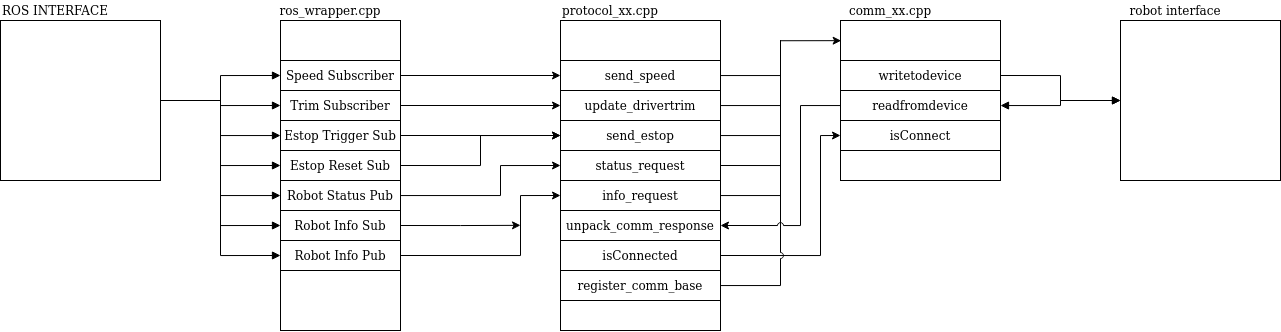

The diagram above was exported from draw.io. Its source (the exported page's mxGraphModel, read from the mxfile embedded in the PNG):
<mxGraphModel dx="1594" dy="940" grid="1" gridSize="10" guides="1" tooltips="1" connect="1" arrows="1" fold="1" page="1" pageScale="1" pageWidth="850" pageHeight="1100" math="0" shadow="0">
  <root>
    <mxCell id="0" />
    <mxCell id="1" parent="0" />
    <mxCell id="AwULGlRblWYRtovgUddC-18" value="" style="rounded=0;whiteSpace=wrap;html=1;" vertex="1" parent="1">
      <mxGeometry x="760" y="60" width="160" height="310" as="geometry" />
    </mxCell>
    <mxCell id="AwULGlRblWYRtovgUddC-1" value="" style="rounded=0;whiteSpace=wrap;html=1;" vertex="1" parent="1">
      <mxGeometry x="480" y="60" width="120" height="310" as="geometry" />
    </mxCell>
    <mxCell id="AwULGlRblWYRtovgUddC-2" value="&lt;div&gt;ros_wrapper.cpp&lt;/div&gt;" style="text;html=1;strokeColor=none;fillColor=none;align=center;verticalAlign=middle;whiteSpace=wrap;rounded=0;" vertex="1" parent="1">
      <mxGeometry x="510" y="40" width="40" height="20" as="geometry" />
    </mxCell>
    <mxCell id="AwULGlRblWYRtovgUddC-3" value="Speed Subscriber" style="rounded=0;whiteSpace=wrap;html=1;" vertex="1" parent="1">
      <mxGeometry x="480" y="100" width="120" height="30" as="geometry" />
    </mxCell>
    <mxCell id="AwULGlRblWYRtovgUddC-25" style="edgeStyle=orthogonalEdgeStyle;rounded=0;orthogonalLoop=1;jettySize=auto;html=1;exitX=1;exitY=0.5;exitDx=0;exitDy=0;entryX=0;entryY=0.5;entryDx=0;entryDy=0;" edge="1" parent="1" source="AwULGlRblWYRtovgUddC-4" target="AwULGlRblWYRtovgUddC-11">
      <mxGeometry relative="1" as="geometry" />
    </mxCell>
    <mxCell id="AwULGlRblWYRtovgUddC-4" value="Trim Subscriber" style="rounded=0;whiteSpace=wrap;html=1;" vertex="1" parent="1">
      <mxGeometry x="480" y="130" width="120" height="30" as="geometry" />
    </mxCell>
    <mxCell id="AwULGlRblWYRtovgUddC-26" style="edgeStyle=orthogonalEdgeStyle;rounded=0;orthogonalLoop=1;jettySize=auto;html=1;exitX=1;exitY=0.5;exitDx=0;exitDy=0;entryX=0;entryY=0.5;entryDx=0;entryDy=0;" edge="1" parent="1" source="AwULGlRblWYRtovgUddC-5" target="AwULGlRblWYRtovgUddC-12">
      <mxGeometry relative="1" as="geometry" />
    </mxCell>
    <mxCell id="AwULGlRblWYRtovgUddC-5" value="Estop Trigger Sub" style="rounded=0;whiteSpace=wrap;html=1;" vertex="1" parent="1">
      <mxGeometry x="480" y="160" width="120" height="30" as="geometry" />
    </mxCell>
    <mxCell id="AwULGlRblWYRtovgUddC-27" style="edgeStyle=orthogonalEdgeStyle;rounded=0;orthogonalLoop=1;jettySize=auto;html=1;exitX=1;exitY=0.5;exitDx=0;exitDy=0;entryX=0;entryY=0.5;entryDx=0;entryDy=0;" edge="1" parent="1" source="AwULGlRblWYRtovgUddC-6" target="AwULGlRblWYRtovgUddC-12">
      <mxGeometry relative="1" as="geometry">
        <mxPoint x="640" y="180" as="targetPoint" />
      </mxGeometry>
    </mxCell>
    <mxCell id="AwULGlRblWYRtovgUddC-6" value="Estop Reset Sub" style="rounded=0;whiteSpace=wrap;html=1;" vertex="1" parent="1">
      <mxGeometry x="480" y="190" width="120" height="30" as="geometry" />
    </mxCell>
    <mxCell id="AwULGlRblWYRtovgUddC-30" style="edgeStyle=orthogonalEdgeStyle;rounded=0;orthogonalLoop=1;jettySize=auto;html=1;exitX=1;exitY=0.5;exitDx=0;exitDy=0;" edge="1" parent="1" source="AwULGlRblWYRtovgUddC-7">
      <mxGeometry relative="1" as="geometry">
        <mxPoint x="719.9999999999998" y="264.83333333333337" as="targetPoint" />
      </mxGeometry>
    </mxCell>
    <mxCell id="AwULGlRblWYRtovgUddC-7" value="&lt;div&gt;Robot Info Sub&lt;/div&gt;" style="rounded=0;whiteSpace=wrap;html=1;" vertex="1" parent="1">
      <mxGeometry x="480" y="250" width="120" height="30" as="geometry" />
    </mxCell>
    <mxCell id="AwULGlRblWYRtovgUddC-29" style="edgeStyle=orthogonalEdgeStyle;rounded=0;orthogonalLoop=1;jettySize=auto;html=1;exitX=1;exitY=0.5;exitDx=0;exitDy=0;entryX=0;entryY=0.5;entryDx=0;entryDy=0;" edge="1" parent="1" source="AwULGlRblWYRtovgUddC-8" target="AwULGlRblWYRtovgUddC-19">
      <mxGeometry relative="1" as="geometry">
        <Array as="points">
          <mxPoint x="720" y="295" />
          <mxPoint x="720" y="235" />
        </Array>
      </mxGeometry>
    </mxCell>
    <mxCell id="AwULGlRblWYRtovgUddC-8" value="Robot Info Pub" style="rounded=0;whiteSpace=wrap;html=1;" vertex="1" parent="1">
      <mxGeometry x="480" y="280" width="120" height="30" as="geometry" />
    </mxCell>
    <mxCell id="AwULGlRblWYRtovgUddC-10" value="protocol_xx.cpp" style="text;html=1;strokeColor=none;fillColor=none;align=center;verticalAlign=middle;whiteSpace=wrap;rounded=0;" vertex="1" parent="1">
      <mxGeometry x="790" y="40" width="40" height="20" as="geometry" />
    </mxCell>
    <mxCell id="AwULGlRblWYRtovgUddC-43" style="edgeStyle=orthogonalEdgeStyle;rounded=0;orthogonalLoop=1;jettySize=auto;html=1;endArrow=none;endFill=0;" edge="1" parent="1" source="AwULGlRblWYRtovgUddC-11">
      <mxGeometry relative="1" as="geometry">
        <mxPoint x="980" y="80" as="targetPoint" />
        <Array as="points">
          <mxPoint x="980" y="145" />
          <mxPoint x="980" y="80" />
        </Array>
      </mxGeometry>
    </mxCell>
    <mxCell id="AwULGlRblWYRtovgUddC-11" value="&lt;div&gt;update_drivertrim&lt;/div&gt;" style="rounded=0;whiteSpace=wrap;html=1;" vertex="1" parent="1">
      <mxGeometry x="760" y="130" width="160" height="30" as="geometry" />
    </mxCell>
    <mxCell id="AwULGlRblWYRtovgUddC-44" style="edgeStyle=orthogonalEdgeStyle;rounded=0;orthogonalLoop=1;jettySize=auto;html=1;endArrow=none;endFill=0;" edge="1" parent="1" source="AwULGlRblWYRtovgUddC-12">
      <mxGeometry relative="1" as="geometry">
        <mxPoint x="980" y="80" as="targetPoint" />
      </mxGeometry>
    </mxCell>
    <mxCell id="AwULGlRblWYRtovgUddC-12" value="send_estop" style="rounded=0;whiteSpace=wrap;html=1;" vertex="1" parent="1">
      <mxGeometry x="760" y="160" width="160" height="30" as="geometry" />
    </mxCell>
    <mxCell id="AwULGlRblWYRtovgUddC-42" style="edgeStyle=orthogonalEdgeStyle;rounded=0;orthogonalLoop=1;jettySize=auto;html=1;entryX=0.004;entryY=0.126;entryDx=0;entryDy=0;entryPerimeter=0;" edge="1" parent="1" source="AwULGlRblWYRtovgUddC-13" target="AwULGlRblWYRtovgUddC-31">
      <mxGeometry relative="1" as="geometry" />
    </mxCell>
    <mxCell id="AwULGlRblWYRtovgUddC-13" value="send_speed" style="rounded=0;whiteSpace=wrap;html=1;" vertex="1" parent="1">
      <mxGeometry x="760" y="100" width="160" height="30" as="geometry" />
    </mxCell>
    <mxCell id="AwULGlRblWYRtovgUddC-47" style="edgeStyle=orthogonalEdgeStyle;rounded=0;orthogonalLoop=1;jettySize=auto;html=1;exitX=1;exitY=0.5;exitDx=0;exitDy=0;endArrow=none;endFill=0;" edge="1" parent="1" source="AwULGlRblWYRtovgUddC-16">
      <mxGeometry relative="1" as="geometry">
        <mxPoint x="980" y="80" as="targetPoint" />
      </mxGeometry>
    </mxCell>
    <mxCell id="AwULGlRblWYRtovgUddC-16" value="status_request" style="rounded=0;whiteSpace=wrap;html=1;" vertex="1" parent="1">
      <mxGeometry x="760" y="190" width="160" height="30" as="geometry" />
    </mxCell>
    <mxCell id="AwULGlRblWYRtovgUddC-48" style="edgeStyle=orthogonalEdgeStyle;rounded=0;orthogonalLoop=1;jettySize=auto;html=1;endArrow=none;endFill=0;" edge="1" parent="1" source="AwULGlRblWYRtovgUddC-19">
      <mxGeometry relative="1" as="geometry">
        <mxPoint x="980" y="80" as="targetPoint" />
      </mxGeometry>
    </mxCell>
    <mxCell id="AwULGlRblWYRtovgUddC-19" value="info_request" style="rounded=0;whiteSpace=wrap;html=1;" vertex="1" parent="1">
      <mxGeometry x="760" y="220" width="160" height="30" as="geometry" />
    </mxCell>
    <mxCell id="AwULGlRblWYRtovgUddC-20" value="unpack_comm_response" style="rounded=0;whiteSpace=wrap;html=1;" vertex="1" parent="1">
      <mxGeometry x="760" y="250" width="160" height="30" as="geometry" />
    </mxCell>
    <mxCell id="AwULGlRblWYRtovgUddC-49" style="edgeStyle=orthogonalEdgeStyle;rounded=0;orthogonalLoop=1;jettySize=auto;html=1;exitX=1;exitY=0.5;exitDx=0;exitDy=0;entryX=0;entryY=0.5;entryDx=0;entryDy=0;" edge="1" parent="1" source="AwULGlRblWYRtovgUddC-21" target="AwULGlRblWYRtovgUddC-34">
      <mxGeometry relative="1" as="geometry">
        <Array as="points">
          <mxPoint x="1020" y="295" />
          <mxPoint x="1020" y="175" />
        </Array>
      </mxGeometry>
    </mxCell>
    <mxCell id="AwULGlRblWYRtovgUddC-21" value="isConnected" style="rounded=0;whiteSpace=wrap;html=1;" vertex="1" parent="1">
      <mxGeometry x="760" y="280" width="160" height="30" as="geometry" />
    </mxCell>
    <mxCell id="AwULGlRblWYRtovgUddC-50" style="edgeStyle=orthogonalEdgeStyle;rounded=0;orthogonalLoop=1;jettySize=auto;html=1;endArrow=none;endFill=0;jumpStyle=arc;" edge="1" parent="1" source="AwULGlRblWYRtovgUddC-22">
      <mxGeometry relative="1" as="geometry">
        <mxPoint x="980" y="90" as="targetPoint" />
      </mxGeometry>
    </mxCell>
    <mxCell id="AwULGlRblWYRtovgUddC-22" value="register_comm_base" style="rounded=0;whiteSpace=wrap;html=1;" vertex="1" parent="1">
      <mxGeometry x="760" y="310" width="160" height="30" as="geometry" />
    </mxCell>
    <mxCell id="AwULGlRblWYRtovgUddC-28" style="edgeStyle=orthogonalEdgeStyle;rounded=0;orthogonalLoop=1;jettySize=auto;html=1;entryX=0;entryY=0.5;entryDx=0;entryDy=0;" edge="1" parent="1" source="AwULGlRblWYRtovgUddC-23" target="AwULGlRblWYRtovgUddC-16">
      <mxGeometry relative="1" as="geometry">
        <Array as="points">
          <mxPoint x="700" y="235" />
          <mxPoint x="700" y="205" />
        </Array>
      </mxGeometry>
    </mxCell>
    <mxCell id="AwULGlRblWYRtovgUddC-23" value="Robot Status Pub" style="rounded=0;whiteSpace=wrap;html=1;" vertex="1" parent="1">
      <mxGeometry x="480" y="220" width="120" height="30" as="geometry" />
    </mxCell>
    <mxCell id="AwULGlRblWYRtovgUddC-24" value="" style="endArrow=classic;html=1;exitX=1;exitY=0.5;exitDx=0;exitDy=0;entryX=0;entryY=0.5;entryDx=0;entryDy=0;" edge="1" parent="1" source="AwULGlRblWYRtovgUddC-3" target="AwULGlRblWYRtovgUddC-13">
      <mxGeometry width="50" height="50" relative="1" as="geometry">
        <mxPoint x="730" y="320" as="sourcePoint" />
        <mxPoint x="780" y="270" as="targetPoint" />
      </mxGeometry>
    </mxCell>
    <mxCell id="AwULGlRblWYRtovgUddC-31" value="" style="rounded=0;whiteSpace=wrap;html=1;" vertex="1" parent="1">
      <mxGeometry x="1040" y="60" width="160" height="160" as="geometry" />
    </mxCell>
    <mxCell id="AwULGlRblWYRtovgUddC-32" value="comm_xx.cpp" style="text;html=1;strokeColor=none;fillColor=none;align=center;verticalAlign=middle;whiteSpace=wrap;rounded=0;" vertex="1" parent="1">
      <mxGeometry x="1070" y="40" width="40" height="20" as="geometry" />
    </mxCell>
    <mxCell id="AwULGlRblWYRtovgUddC-41" style="edgeStyle=orthogonalEdgeStyle;rounded=0;orthogonalLoop=1;jettySize=auto;html=1;entryX=1;entryY=0.5;entryDx=0;entryDy=0;jumpStyle=arc;" edge="1" parent="1" source="AwULGlRblWYRtovgUddC-33" target="AwULGlRblWYRtovgUddC-20">
      <mxGeometry relative="1" as="geometry">
        <Array as="points">
          <mxPoint x="1000" y="145" />
          <mxPoint x="1000" y="265" />
        </Array>
      </mxGeometry>
    </mxCell>
    <mxCell id="AwULGlRblWYRtovgUddC-55" style="edgeStyle=orthogonalEdgeStyle;rounded=0;jumpStyle=arc;orthogonalLoop=1;jettySize=auto;html=1;entryX=0;entryY=0.5;entryDx=0;entryDy=0;endArrow=block;endFill=1;startArrow=block;startFill=1;" edge="1" parent="1" source="AwULGlRblWYRtovgUddC-33" target="AwULGlRblWYRtovgUddC-52">
      <mxGeometry relative="1" as="geometry" />
    </mxCell>
    <mxCell id="AwULGlRblWYRtovgUddC-33" value="readfromdevice" style="rounded=0;whiteSpace=wrap;html=1;" vertex="1" parent="1">
      <mxGeometry x="1040" y="130" width="160" height="30" as="geometry" />
    </mxCell>
    <mxCell id="AwULGlRblWYRtovgUddC-34" value="isConnect" style="rounded=0;whiteSpace=wrap;html=1;" vertex="1" parent="1">
      <mxGeometry x="1040" y="160" width="160" height="30" as="geometry" />
    </mxCell>
    <mxCell id="AwULGlRblWYRtovgUddC-56" style="edgeStyle=orthogonalEdgeStyle;rounded=0;jumpStyle=arc;orthogonalLoop=1;jettySize=auto;html=1;exitX=1;exitY=0.5;exitDx=0;exitDy=0;entryX=0;entryY=0.5;entryDx=0;entryDy=0;endArrow=block;endFill=1;" edge="1" parent="1" source="AwULGlRblWYRtovgUddC-35" target="AwULGlRblWYRtovgUddC-52">
      <mxGeometry relative="1" as="geometry" />
    </mxCell>
    <mxCell id="AwULGlRblWYRtovgUddC-35" value="writetodevice" style="rounded=0;whiteSpace=wrap;html=1;" vertex="1" parent="1">
      <mxGeometry x="1040" y="100" width="160" height="30" as="geometry" />
    </mxCell>
    <mxCell id="AwULGlRblWYRtovgUddC-52" value="" style="rounded=0;whiteSpace=wrap;html=1;" vertex="1" parent="1">
      <mxGeometry x="1320" y="60" width="160" height="160" as="geometry" />
    </mxCell>
    <mxCell id="AwULGlRblWYRtovgUddC-53" value="robot interface" style="text;html=1;strokeColor=none;fillColor=none;align=center;verticalAlign=middle;whiteSpace=wrap;rounded=0;" vertex="1" parent="1">
      <mxGeometry x="1320" y="40" width="110" height="20" as="geometry" />
    </mxCell>
    <mxCell id="AwULGlRblWYRtovgUddC-59" style="edgeStyle=orthogonalEdgeStyle;rounded=0;jumpStyle=arc;orthogonalLoop=1;jettySize=auto;html=1;entryX=0;entryY=0.5;entryDx=0;entryDy=0;startArrow=none;startFill=0;endArrow=block;endFill=1;" edge="1" parent="1" source="AwULGlRblWYRtovgUddC-57" target="AwULGlRblWYRtovgUddC-3">
      <mxGeometry relative="1" as="geometry" />
    </mxCell>
    <mxCell id="AwULGlRblWYRtovgUddC-60" style="edgeStyle=orthogonalEdgeStyle;rounded=0;jumpStyle=arc;orthogonalLoop=1;jettySize=auto;html=1;exitX=1;exitY=0.5;exitDx=0;exitDy=0;entryX=0;entryY=0.5;entryDx=0;entryDy=0;startArrow=none;startFill=0;endArrow=block;endFill=1;" edge="1" parent="1" source="AwULGlRblWYRtovgUddC-57" target="AwULGlRblWYRtovgUddC-4">
      <mxGeometry relative="1" as="geometry" />
    </mxCell>
    <mxCell id="AwULGlRblWYRtovgUddC-61" style="edgeStyle=orthogonalEdgeStyle;rounded=0;jumpStyle=arc;orthogonalLoop=1;jettySize=auto;html=1;exitX=1;exitY=0.5;exitDx=0;exitDy=0;startArrow=none;startFill=0;endArrow=block;endFill=1;" edge="1" parent="1" source="AwULGlRblWYRtovgUddC-57" target="AwULGlRblWYRtovgUddC-5">
      <mxGeometry relative="1" as="geometry" />
    </mxCell>
    <mxCell id="AwULGlRblWYRtovgUddC-62" style="edgeStyle=orthogonalEdgeStyle;rounded=0;jumpStyle=arc;orthogonalLoop=1;jettySize=auto;html=1;exitX=1;exitY=0.5;exitDx=0;exitDy=0;entryX=0;entryY=0.5;entryDx=0;entryDy=0;startArrow=none;startFill=0;endArrow=block;endFill=1;" edge="1" parent="1" source="AwULGlRblWYRtovgUddC-57" target="AwULGlRblWYRtovgUddC-6">
      <mxGeometry relative="1" as="geometry" />
    </mxCell>
    <mxCell id="AwULGlRblWYRtovgUddC-63" style="edgeStyle=orthogonalEdgeStyle;rounded=0;jumpStyle=arc;orthogonalLoop=1;jettySize=auto;html=1;exitX=1;exitY=0.5;exitDx=0;exitDy=0;startArrow=none;startFill=0;endArrow=block;endFill=1;" edge="1" parent="1" source="AwULGlRblWYRtovgUddC-57" target="AwULGlRblWYRtovgUddC-23">
      <mxGeometry relative="1" as="geometry" />
    </mxCell>
    <mxCell id="AwULGlRblWYRtovgUddC-64" style="edgeStyle=orthogonalEdgeStyle;rounded=0;jumpStyle=arc;orthogonalLoop=1;jettySize=auto;html=1;exitX=1;exitY=0.5;exitDx=0;exitDy=0;entryX=0;entryY=0.5;entryDx=0;entryDy=0;startArrow=none;startFill=0;endArrow=block;endFill=1;" edge="1" parent="1" source="AwULGlRblWYRtovgUddC-57" target="AwULGlRblWYRtovgUddC-7">
      <mxGeometry relative="1" as="geometry" />
    </mxCell>
    <mxCell id="AwULGlRblWYRtovgUddC-65" style="edgeStyle=orthogonalEdgeStyle;rounded=0;jumpStyle=arc;orthogonalLoop=1;jettySize=auto;html=1;exitX=1;exitY=0.5;exitDx=0;exitDy=0;entryX=0;entryY=0.5;entryDx=0;entryDy=0;startArrow=none;startFill=0;endArrow=block;endFill=1;" edge="1" parent="1" source="AwULGlRblWYRtovgUddC-57" target="AwULGlRblWYRtovgUddC-8">
      <mxGeometry relative="1" as="geometry" />
    </mxCell>
    <mxCell id="AwULGlRblWYRtovgUddC-57" value="" style="rounded=0;whiteSpace=wrap;html=1;" vertex="1" parent="1">
      <mxGeometry x="200" y="60" width="160" height="160" as="geometry" />
    </mxCell>
    <mxCell id="AwULGlRblWYRtovgUddC-58" value="ROS INTERFACE" style="text;html=1;strokeColor=none;fillColor=none;align=center;verticalAlign=middle;whiteSpace=wrap;rounded=0;" vertex="1" parent="1">
      <mxGeometry x="200" y="40" width="110" height="20" as="geometry" />
    </mxCell>
  </root>
</mxGraphModel>